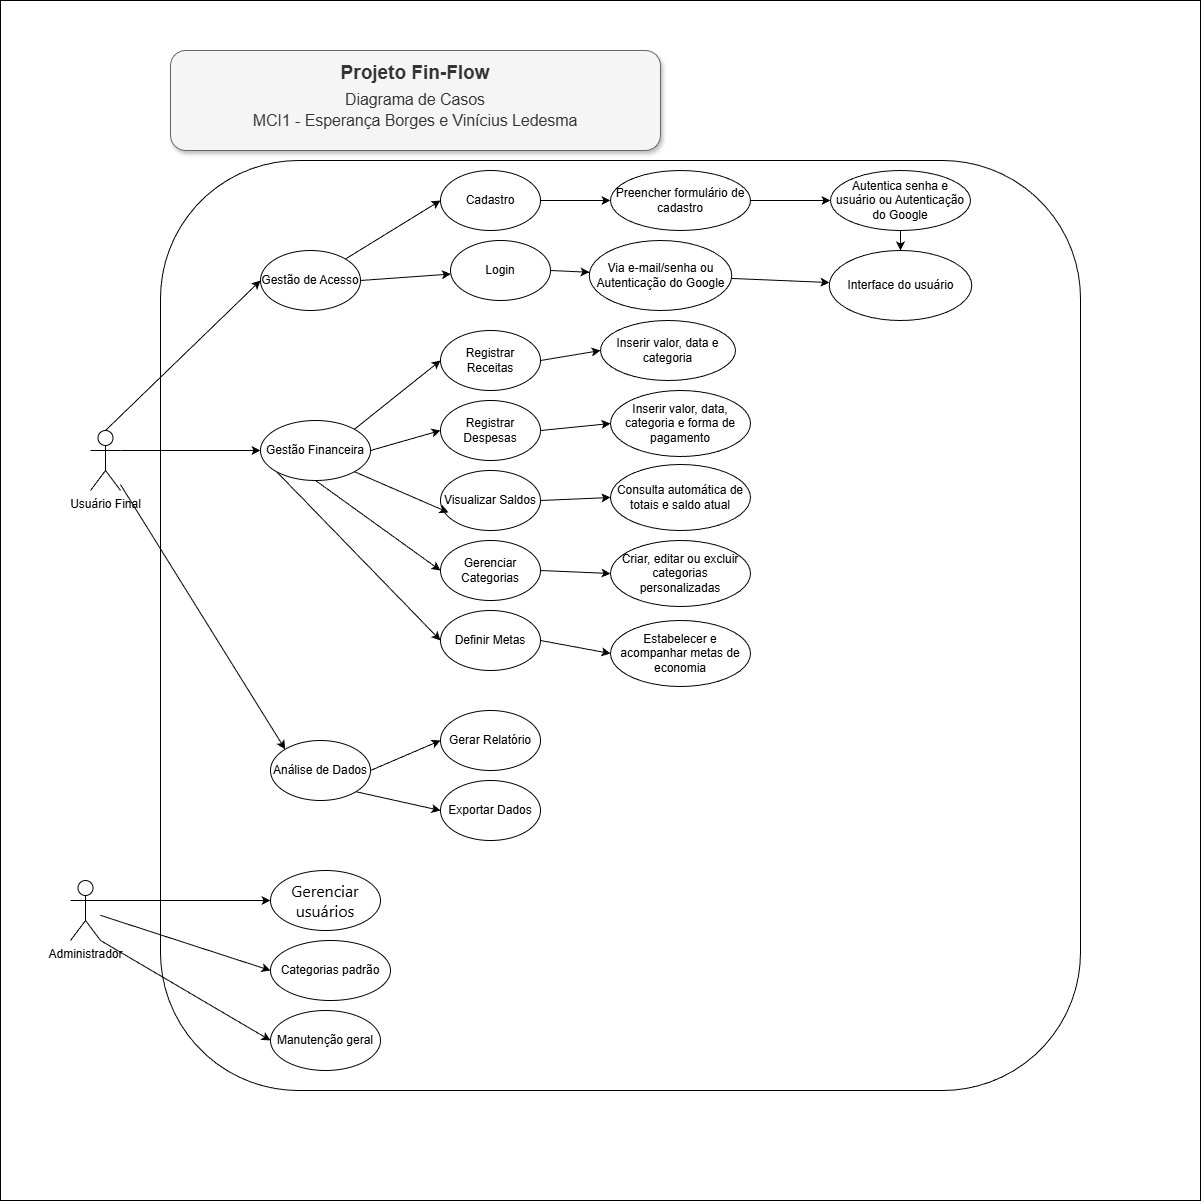

The diagram above was exported from draw.io. Its source (the exported page's mxGraphModel, read from the mxfile embedded in the PNG):
<mxGraphModel dx="1486" dy="1069" grid="1" gridSize="10" guides="1" tooltips="1" connect="1" arrows="1" fold="1" page="0" pageScale="1" pageWidth="850" pageHeight="1100" math="0" shadow="0">
  <root>
    <mxCell id="0" />
    <mxCell id="1" parent="0" />
    <mxCell id="56" value="" style="whiteSpace=wrap;html=1;aspect=fixed;fontColor=light-dark(#000000,#000000);" parent="1" vertex="1">
      <mxGeometry x="-100" y="-50" width="1200" height="1200" as="geometry" />
    </mxCell>
    <mxCell id="2" value="" style="rounded=1;whiteSpace=wrap;html=1;fontColor=light-dark(#000000,#000000);labelBackgroundColor=light-dark(transparent,#FFFFFF);labelBorderColor=none;" parent="1" vertex="1">
      <mxGeometry x="60" y="110" width="920" height="930" as="geometry" />
    </mxCell>
    <mxCell id="3" value="" style="edgeStyle=none;html=1;entryX=0;entryY=0;entryDx=0;entryDy=0;" parent="1" source="5" target="16" edge="1">
      <mxGeometry relative="1" as="geometry" />
    </mxCell>
    <mxCell id="4" style="edgeStyle=none;html=1;entryX=0;entryY=0.5;entryDx=0;entryDy=0;exitX=0.5;exitY=0;exitDx=0;exitDy=0;exitPerimeter=0;" parent="1" source="5" target="8" edge="1">
      <mxGeometry relative="1" as="geometry" />
    </mxCell>
    <mxCell id="5" value="Usuário Final" style="shape=umlActor;verticalLabelPosition=bottom;verticalAlign=top;html=1;outlineConnect=0;fontColor=light-dark(#000000,#000000);" parent="1" vertex="1">
      <mxGeometry x="-10" y="380" width="30" height="60" as="geometry" />
    </mxCell>
    <mxCell id="6" style="edgeStyle=none;html=1;entryX=0;entryY=0.5;entryDx=0;entryDy=0;" parent="1" source="8" target="38" edge="1">
      <mxGeometry relative="1" as="geometry" />
    </mxCell>
    <mxCell id="7" style="edgeStyle=none;html=1;exitX=1;exitY=0.5;exitDx=0;exitDy=0;" parent="1" source="8" target="18" edge="1">
      <mxGeometry relative="1" as="geometry" />
    </mxCell>
    <mxCell id="8" value="Gestão de Acesso" style="ellipse;whiteSpace=wrap;html=1;fillStyle=auto;" parent="1" vertex="1">
      <mxGeometry x="160" y="200" width="100" height="60" as="geometry" />
    </mxCell>
    <mxCell id="9" style="edgeStyle=none;html=1;exitX=1;exitY=0;exitDx=0;exitDy=0;entryX=0;entryY=0.5;entryDx=0;entryDy=0;" parent="1" source="13" target="20" edge="1">
      <mxGeometry relative="1" as="geometry" />
    </mxCell>
    <mxCell id="10" style="edgeStyle=none;html=1;exitX=1;exitY=0.5;exitDx=0;exitDy=0;entryX=0;entryY=0.5;entryDx=0;entryDy=0;" parent="1" source="13" target="22" edge="1">
      <mxGeometry relative="1" as="geometry" />
    </mxCell>
    <mxCell id="11" style="edgeStyle=none;html=1;exitX=0.5;exitY=1;exitDx=0;exitDy=0;entryX=0;entryY=0.5;entryDx=0;entryDy=0;" parent="1" source="13" target="26" edge="1">
      <mxGeometry relative="1" as="geometry" />
    </mxCell>
    <mxCell id="12" style="edgeStyle=none;html=1;exitX=0;exitY=1;exitDx=0;exitDy=0;entryX=0;entryY=0.5;entryDx=0;entryDy=0;" parent="1" source="13" target="28" edge="1">
      <mxGeometry relative="1" as="geometry" />
    </mxCell>
    <mxCell id="13" value="Gestão Financeira" style="ellipse;whiteSpace=wrap;html=1;fillStyle=auto;" parent="1" vertex="1">
      <mxGeometry x="160" y="370" width="110" height="60" as="geometry" />
    </mxCell>
    <mxCell id="14" style="edgeStyle=none;html=1;exitX=1;exitY=0.5;exitDx=0;exitDy=0;entryX=0;entryY=0.5;entryDx=0;entryDy=0;" parent="1" source="16" target="29" edge="1">
      <mxGeometry relative="1" as="geometry" />
    </mxCell>
    <mxCell id="15" style="edgeStyle=none;html=1;exitX=1;exitY=1;exitDx=0;exitDy=0;entryX=0;entryY=0.5;entryDx=0;entryDy=0;" parent="1" source="16" target="30" edge="1">
      <mxGeometry relative="1" as="geometry" />
    </mxCell>
    <mxCell id="16" value="Análise de Dados" style="ellipse;whiteSpace=wrap;html=1;fillStyle=auto;" parent="1" vertex="1">
      <mxGeometry x="170" y="690" width="100" height="60" as="geometry" />
    </mxCell>
    <mxCell id="17" style="edgeStyle=none;html=1;exitX=1;exitY=0.5;exitDx=0;exitDy=0;" parent="1" source="18" target="32" edge="1">
      <mxGeometry relative="1" as="geometry" />
    </mxCell>
    <mxCell id="18" value="Login" style="ellipse;whiteSpace=wrap;html=1;fillStyle=auto;" parent="1" vertex="1">
      <mxGeometry x="350" y="190" width="100" height="60" as="geometry" />
    </mxCell>
    <mxCell id="19" style="edgeStyle=none;html=1;exitX=1;exitY=0.5;exitDx=0;exitDy=0;entryX=0;entryY=0.5;entryDx=0;entryDy=0;" parent="1" source="20" target="33" edge="1">
      <mxGeometry relative="1" as="geometry" />
    </mxCell>
    <mxCell id="20" value="Registrar Receitas" style="ellipse;whiteSpace=wrap;html=1;fillStyle=auto;" parent="1" vertex="1">
      <mxGeometry x="340" y="280" width="100" height="60" as="geometry" />
    </mxCell>
    <mxCell id="21" style="edgeStyle=none;html=1;exitX=1;exitY=0.5;exitDx=0;exitDy=0;entryX=0;entryY=0.5;entryDx=0;entryDy=0;" parent="1" source="22" target="34" edge="1">
      <mxGeometry relative="1" as="geometry" />
    </mxCell>
    <mxCell id="22" value="Registrar Despesas" style="ellipse;whiteSpace=wrap;html=1;fillStyle=auto;" parent="1" vertex="1">
      <mxGeometry x="340" y="350" width="100" height="60" as="geometry" />
    </mxCell>
    <mxCell id="23" style="edgeStyle=none;html=1;exitX=1;exitY=0.5;exitDx=0;exitDy=0;entryX=0;entryY=0.5;entryDx=0;entryDy=0;" parent="1" source="24" target="35" edge="1">
      <mxGeometry relative="1" as="geometry" />
    </mxCell>
    <mxCell id="24" value="Visualizar Saldos" style="ellipse;whiteSpace=wrap;html=1;fillStyle=auto;" parent="1" vertex="1">
      <mxGeometry x="340" y="420" width="100" height="60" as="geometry" />
    </mxCell>
    <mxCell id="25" style="edgeStyle=none;html=1;exitX=1;exitY=0.5;exitDx=0;exitDy=0;entryX=0;entryY=0.5;entryDx=0;entryDy=0;" parent="1" source="26" target="36" edge="1">
      <mxGeometry relative="1" as="geometry" />
    </mxCell>
    <mxCell id="26" value="Gerenciar Categorias" style="ellipse;whiteSpace=wrap;html=1;fillStyle=auto;" parent="1" vertex="1">
      <mxGeometry x="340" y="490" width="100" height="60" as="geometry" />
    </mxCell>
    <mxCell id="27" style="edgeStyle=none;html=1;exitX=1;exitY=0.5;exitDx=0;exitDy=0;entryX=0;entryY=0.5;entryDx=0;entryDy=0;" parent="1" source="28" target="42" edge="1">
      <mxGeometry relative="1" as="geometry" />
    </mxCell>
    <mxCell id="28" value="Definir Metas" style="ellipse;whiteSpace=wrap;html=1;fillStyle=auto;" parent="1" vertex="1">
      <mxGeometry x="340" y="560" width="100" height="60" as="geometry" />
    </mxCell>
    <mxCell id="29" value="Gerar Relatório" style="ellipse;whiteSpace=wrap;html=1;fillStyle=auto;" parent="1" vertex="1">
      <mxGeometry x="340" y="660" width="100" height="60" as="geometry" />
    </mxCell>
    <mxCell id="30" value="Exportar Dados" style="ellipse;whiteSpace=wrap;html=1;fillStyle=auto;" parent="1" vertex="1">
      <mxGeometry x="340" y="730" width="100" height="60" as="geometry" />
    </mxCell>
    <mxCell id="31" value="" style="edgeStyle=none;html=1;" parent="1" source="32" target="54" edge="1">
      <mxGeometry relative="1" as="geometry" />
    </mxCell>
    <mxCell id="32" value="Via e-mail/senha ou Autenticação do Google" style="ellipse;whiteSpace=wrap;html=1;fillStyle=auto;" parent="1" vertex="1">
      <mxGeometry x="488.75" y="190" width="142.5" height="70" as="geometry" />
    </mxCell>
    <mxCell id="33" value="Inserir valor, data e categoria" style="ellipse;whiteSpace=wrap;html=1;fillStyle=auto;" parent="1" vertex="1">
      <mxGeometry x="500" y="270" width="135" height="60" as="geometry" />
    </mxCell>
    <mxCell id="34" value="Inserir valor, data, categoria e forma de pagamento" style="ellipse;whiteSpace=wrap;html=1;fillStyle=auto;" parent="1" vertex="1">
      <mxGeometry x="510" y="340" width="140" height="66" as="geometry" />
    </mxCell>
    <mxCell id="35" value="Consulta automática de totais e saldo atual" style="ellipse;whiteSpace=wrap;html=1;fillStyle=auto;" parent="1" vertex="1">
      <mxGeometry x="510" y="414" width="140" height="66" as="geometry" />
    </mxCell>
    <mxCell id="36" value="Criar, editar ou excluir categorias personalizadas" style="ellipse;whiteSpace=wrap;html=1;fillStyle=auto;flipH=1;" parent="1" vertex="1">
      <mxGeometry x="510" y="490" width="140" height="66" as="geometry" />
    </mxCell>
    <mxCell id="37" style="edgeStyle=none;html=1;exitX=1;exitY=0.5;exitDx=0;exitDy=0;entryX=0;entryY=0.5;entryDx=0;entryDy=0;" parent="1" source="38" target="40" edge="1">
      <mxGeometry relative="1" as="geometry" />
    </mxCell>
    <mxCell id="38" value="Cadastro" style="ellipse;whiteSpace=wrap;html=1;fillStyle=auto;" parent="1" vertex="1">
      <mxGeometry x="340" y="120" width="100" height="60" as="geometry" />
    </mxCell>
    <mxCell id="39" value="" style="edgeStyle=none;html=1;" parent="1" source="40" target="53" edge="1">
      <mxGeometry relative="1" as="geometry" />
    </mxCell>
    <mxCell id="40" value="Preencher formulário de cadastro" style="ellipse;whiteSpace=wrap;html=1;fillStyle=auto;" parent="1" vertex="1">
      <mxGeometry x="510" y="120" width="140" height="60" as="geometry" />
    </mxCell>
    <mxCell id="41" value="&lt;div style=&quot;line-height: 110%;&quot;&gt;&lt;div style=&quot;&quot;&gt;&lt;b style=&quot;background-color: transparent;&quot;&gt;&lt;font style=&quot;font-size: 19px; line-height: 110%;&quot;&gt;Projeto Fin-Flow&lt;/font&gt;&lt;/b&gt;&lt;/div&gt;&lt;div style=&quot;&quot;&gt;&lt;font style=&quot;font-size: 19px; line-height: 110%;&quot;&gt;&lt;sub&gt;Diagrama de Casos&lt;/sub&gt;&lt;/font&gt;&lt;/div&gt;&lt;div style=&quot;text-align: left;&quot;&gt;&lt;span style=&quot;font-size: 19px; line-height: 110%;&quot;&gt;&lt;sup&gt;MCI1 - Esperança Borges e Vinícius Ledesma&lt;/sup&gt;&lt;/span&gt;&lt;/div&gt;&lt;/div&gt;" style="rounded=1;whiteSpace=wrap;html=1;align=center;shadow=1;fillColor=#f5f5f5;fontColor=light-dark(#333333,#000000);strokeColor=#666666;" parent="1" vertex="1">
      <mxGeometry x="70" width="490" height="100" as="geometry" />
    </mxCell>
    <mxCell id="42" value="Estabelecer e acompanhar metas de economia" style="ellipse;whiteSpace=wrap;html=1;fillStyle=auto;flipH=1;" parent="1" vertex="1">
      <mxGeometry x="510" y="570" width="140" height="66" as="geometry" />
    </mxCell>
    <mxCell id="43" style="edgeStyle=none;html=1;exitX=1;exitY=0.3333333333333333;exitDx=0;exitDy=0;exitPerimeter=0;entryX=0;entryY=0.5;entryDx=0;entryDy=0;" parent="1" source="46" target="49" edge="1">
      <mxGeometry relative="1" as="geometry" />
    </mxCell>
    <mxCell id="44" style="edgeStyle=none;html=1;entryX=0;entryY=0.5;entryDx=0;entryDy=0;" parent="1" source="46" target="50" edge="1">
      <mxGeometry relative="1" as="geometry" />
    </mxCell>
    <mxCell id="45" style="edgeStyle=none;html=1;exitX=1;exitY=1;exitDx=0;exitDy=0;exitPerimeter=0;entryX=0;entryY=0.5;entryDx=0;entryDy=0;" parent="1" source="46" target="51" edge="1">
      <mxGeometry relative="1" as="geometry" />
    </mxCell>
    <mxCell id="46" value="Administrador" style="shape=umlActor;verticalLabelPosition=bottom;verticalAlign=top;html=1;outlineConnect=0;labelBorderColor=none;fontColor=light-dark(#000000,#000000);" parent="1" vertex="1">
      <mxGeometry x="-30" y="830" width="30" height="60" as="geometry" />
    </mxCell>
    <mxCell id="47" value="" style="edgeStyle=none;html=1;entryX=0;entryY=0.5;entryDx=0;entryDy=0;exitX=1;exitY=0.3333333333333333;exitDx=0;exitDy=0;exitPerimeter=0;" parent="1" source="5" target="13" edge="1">
      <mxGeometry relative="1" as="geometry">
        <mxPoint x="50" y="422" as="sourcePoint" />
        <mxPoint x="170" y="410" as="targetPoint" />
      </mxGeometry>
    </mxCell>
    <mxCell id="48" style="edgeStyle=none;html=1;exitX=1;exitY=1;exitDx=0;exitDy=0;entryX=0.08;entryY=0.7;entryDx=0;entryDy=0;entryPerimeter=0;" parent="1" source="13" target="24" edge="1">
      <mxGeometry relative="1" as="geometry" />
    </mxCell>
    <mxCell id="49" value="&lt;span style=&quot;font-family: -apple-system, BlinkMacSystemFont, &amp;quot;Segoe UI&amp;quot;, &amp;quot;Noto Sans&amp;quot;, Helvetica, Arial, sans-serif, &amp;quot;Apple Color Emoji&amp;quot;, &amp;quot;Segoe UI Emoji&amp;quot;; font-size: 16px; text-align: start;&quot;&gt;Gerenciar usuários&lt;/span&gt;" style="ellipse;whiteSpace=wrap;html=1;fontColor=light-dark(default, #e0dcdc);" parent="1" vertex="1">
      <mxGeometry x="170" y="820" width="110" height="60" as="geometry" />
    </mxCell>
    <mxCell id="50" value="Categorias padrão" style="ellipse;whiteSpace=wrap;html=1;" parent="1" vertex="1">
      <mxGeometry x="170" y="890" width="120" height="60" as="geometry" />
    </mxCell>
    <mxCell id="51" value="Manutenção geral" style="ellipse;whiteSpace=wrap;html=1;" parent="1" vertex="1">
      <mxGeometry x="170" y="960" width="110" height="60" as="geometry" />
    </mxCell>
    <mxCell id="52" value="" style="edgeStyle=none;html=1;" parent="1" source="53" target="54" edge="1">
      <mxGeometry relative="1" as="geometry" />
    </mxCell>
    <mxCell id="53" value="Autentica senha e usuário ou Autenticação do Google" style="ellipse;whiteSpace=wrap;html=1;fillStyle=auto;" parent="1" vertex="1">
      <mxGeometry x="730" y="120" width="140" height="60" as="geometry" />
    </mxCell>
    <mxCell id="54" value="Interface do usuário" style="ellipse;whiteSpace=wrap;html=1;fillStyle=auto;" parent="1" vertex="1">
      <mxGeometry x="728.75" y="200" width="142.5" height="70" as="geometry" />
    </mxCell>
  </root>
</mxGraphModel>